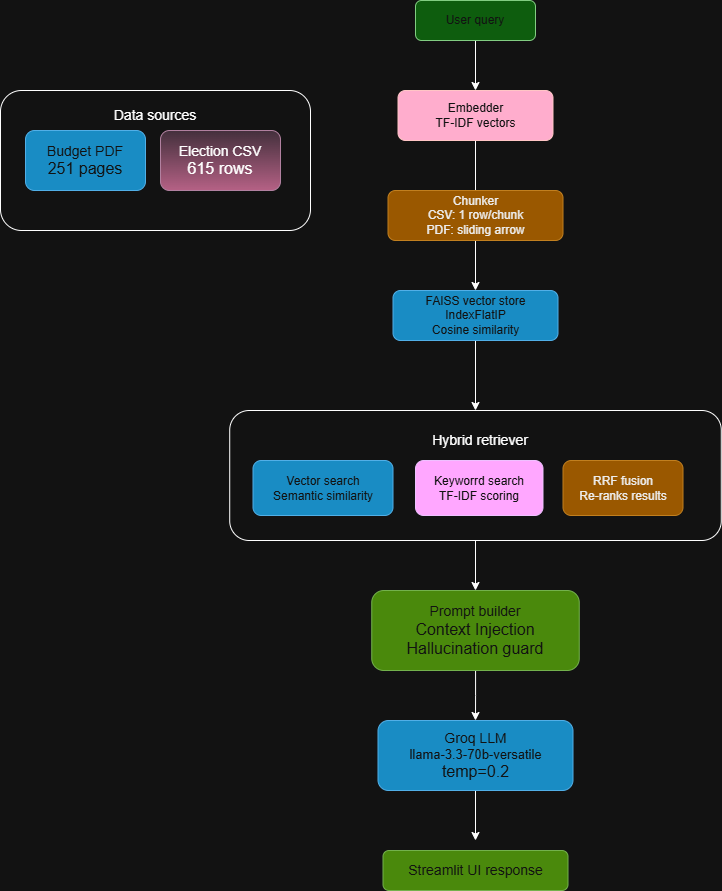

The diagram above was exported from draw.io. Its source (the exported page's mxGraphModel, read from the mxfile embedded in the PNG):
<mxGraphModel dx="1032" dy="680" grid="1" gridSize="10" guides="1" tooltips="1" connect="1" arrows="1" fold="1" page="1" pageScale="1" pageWidth="850" pageHeight="1100" math="0" shadow="0">
  <root>
    <mxCell id="0" />
    <mxCell id="1" parent="0" />
    <mxCell id="gd-0iCbqcTBrxi2qdOUv-33" parent="1" style="rounded=1;whiteSpace=wrap;html=1;" value="" vertex="1">
      <mxGeometry height="140" width="310" x="10" y="130" as="geometry" />
    </mxCell>
    <mxCell id="gd-0iCbqcTBrxi2qdOUv-3" edge="1" parent="1" source="gd-0iCbqcTBrxi2qdOUv-1" style="edgeStyle=orthogonalEdgeStyle;rounded=0;orthogonalLoop=1;jettySize=auto;html=1;entryX=0.5;entryY=0;entryDx=0;entryDy=0;">
      <mxGeometry relative="1" as="geometry">
        <mxPoint x="485" y="130" as="targetPoint" />
      </mxGeometry>
    </mxCell>
    <mxCell id="gd-0iCbqcTBrxi2qdOUv-1" parent="1" style="rounded=1;whiteSpace=wrap;html=1;fillColor=light-dark(#008a00, #0e5d0e);fontColor=#ffffff;strokeColor=#005700;" value="User query" vertex="1">
      <mxGeometry height="40" width="120" x="425" y="40" as="geometry" />
    </mxCell>
    <mxCell id="gd-0iCbqcTBrxi2qdOUv-5" edge="1" parent="1" source="gd-0iCbqcTBrxi2qdOUv-4" style="edgeStyle=orthogonalEdgeStyle;rounded=0;orthogonalLoop=1;jettySize=auto;html=1;">
      <mxGeometry relative="1" as="geometry">
        <mxPoint x="485" y="240" as="targetPoint" />
      </mxGeometry>
    </mxCell>
    <mxCell id="gd-0iCbqcTBrxi2qdOUv-4" parent="1" style="rounded=1;whiteSpace=wrap;html=1;strokeColor=#6F0000;fillColor=#a20025;fontColor=#ffffff;" value="Embedder&lt;br&gt;TF-IDF vectors" vertex="1">
      <mxGeometry height="50" width="155" x="407.5" y="130" as="geometry" />
    </mxCell>
    <mxCell id="gd-0iCbqcTBrxi2qdOUv-29" edge="1" parent="1" source="gd-0iCbqcTBrxi2qdOUv-6" style="edgeStyle=orthogonalEdgeStyle;rounded=0;orthogonalLoop=1;jettySize=auto;html=1;exitX=0.5;exitY=1;exitDx=0;exitDy=0;entryX=0.5;entryY=0;entryDx=0;entryDy=0;" target="gd-0iCbqcTBrxi2qdOUv-28">
      <mxGeometry relative="1" as="geometry" />
    </mxCell>
    <mxCell id="gd-0iCbqcTBrxi2qdOUv-6" parent="1" style="rounded=1;whiteSpace=wrap;html=1;fillColor=#f0a30a;fontColor=#000000;strokeColor=#BD7000;" value="Chunker&lt;div&gt;CSV: 1 row/chunk&lt;/div&gt;&lt;div&gt;PDF: sliding arrow&lt;/div&gt;" vertex="1">
      <mxGeometry height="50" width="175" x="397.5" y="230" as="geometry" />
    </mxCell>
    <mxCell id="gd-0iCbqcTBrxi2qdOUv-7" parent="1" style="rounded=1;whiteSpace=wrap;html=1;fillColor=#e6d0de;strokeColor=#996185;gradientColor=#d5739d;" value="&lt;font style=&quot;font-size: 14px;&quot;&gt;Election CSV&lt;/font&gt;&lt;div&gt;&lt;span style=&quot;background-color: transparent; color: light-dark(rgb(0, 0, 0), rgb(255, 255, 255));&quot;&gt;&lt;font size=&quot;3&quot;&gt;615 rows&lt;/font&gt;&lt;/span&gt;&lt;/div&gt;" vertex="1">
      <mxGeometry height="60" width="120" x="170" y="170" as="geometry" />
    </mxCell>
    <mxCell id="gd-0iCbqcTBrxi2qdOUv-22" edge="1" parent="1" source="gd-0iCbqcTBrxi2qdOUv-11" style="edgeStyle=orthogonalEdgeStyle;rounded=0;orthogonalLoop=1;jettySize=auto;html=1;exitX=0.5;exitY=1;exitDx=0;exitDy=0;entryX=0.5;entryY=0;entryDx=0;entryDy=0;" target="gd-0iCbqcTBrxi2qdOUv-19">
      <mxGeometry relative="1" as="geometry" />
    </mxCell>
    <mxCell id="gd-0iCbqcTBrxi2qdOUv-9" parent="1" style="rounded=1;whiteSpace=wrap;html=1;fillColor=#1ba1e2;fontColor=#ffffff;strokeColor=#006EAF;" value="&lt;font style=&quot;font-size: 14px;&quot;&gt;Budget PDF&lt;/font&gt;&lt;div&gt;&lt;font size=&quot;3&quot;&gt;251 pages&lt;/font&gt;&lt;/div&gt;" vertex="1">
      <mxGeometry height="60" width="120" x="35" y="170" as="geometry" />
    </mxCell>
    <mxCell id="gd-0iCbqcTBrxi2qdOUv-11" parent="1" style="rounded=1;whiteSpace=wrap;html=1;" value="" vertex="1">
      <mxGeometry height="130" width="491.56" x="239.22" y="450" as="geometry" />
    </mxCell>
    <mxCell id="gd-0iCbqcTBrxi2qdOUv-15" parent="1" style="rounded=1;whiteSpace=wrap;html=1;fillColor=#1ba1e2;fontColor=#ffffff;strokeColor=#006EAF;" value="Vector search&lt;div&gt;Semantic similarity&lt;/div&gt;" vertex="1">
      <mxGeometry height="55" width="140" x="262.5" y="500" as="geometry" />
    </mxCell>
    <mxCell id="gd-0iCbqcTBrxi2qdOUv-16" parent="1" style="rounded=1;whiteSpace=wrap;html=1;fillColor=#6a00ff;fontColor=#ffffff;strokeColor=#3700CC;" value="Keyworrd search&lt;div&gt;TF-IDF scoring&lt;/div&gt;" vertex="1">
      <mxGeometry height="55" width="127.5" x="425" y="500" as="geometry" />
    </mxCell>
    <mxCell id="gd-0iCbqcTBrxi2qdOUv-17" parent="1" style="rounded=1;whiteSpace=wrap;html=1;fillColor=#f0a30a;fontColor=#000000;strokeColor=#BD7000;" value="RRF fusion&lt;div&gt;Re-ranks results&lt;/div&gt;" vertex="1">
      <mxGeometry height="55" width="120" x="572.5" y="500" as="geometry" />
    </mxCell>
    <mxCell id="gd-0iCbqcTBrxi2qdOUv-18" parent="1" style="text;html=1;whiteSpace=wrap;strokeColor=none;fillColor=none;align=center;verticalAlign=middle;rounded=0;" value="&lt;font style=&quot;font-size: 14px;&quot;&gt;Hybrid retriever&lt;/font&gt;" vertex="1">
      <mxGeometry height="20" width="120" x="430" y="470" as="geometry" />
    </mxCell>
    <mxCell id="gd-0iCbqcTBrxi2qdOUv-23" edge="1" parent="1" source="gd-0iCbqcTBrxi2qdOUv-19" style="edgeStyle=orthogonalEdgeStyle;rounded=0;orthogonalLoop=1;jettySize=auto;html=1;entryX=0.5;entryY=0;entryDx=0;entryDy=0;" target="gd-0iCbqcTBrxi2qdOUv-20">
      <mxGeometry relative="1" as="geometry" />
    </mxCell>
    <mxCell id="gd-0iCbqcTBrxi2qdOUv-19" parent="1" style="rounded=1;whiteSpace=wrap;html=1;fillColor=#60a917;fontColor=#ffffff;strokeColor=#2D7600;" value="&lt;font style=&quot;font-size: 14px;&quot;&gt;Prompt builder&lt;/font&gt;&lt;div&gt;&lt;font size=&quot;3&quot;&gt;Context Injection&lt;/font&gt;&lt;/div&gt;&lt;div&gt;&lt;font size=&quot;3&quot;&gt;Hallucination guard&lt;/font&gt;&lt;/div&gt;" vertex="1">
      <mxGeometry height="80" width="207.5" x="381.25" y="630" as="geometry" />
    </mxCell>
    <mxCell id="gd-0iCbqcTBrxi2qdOUv-24" edge="1" parent="1" source="gd-0iCbqcTBrxi2qdOUv-20" style="edgeStyle=orthogonalEdgeStyle;rounded=0;orthogonalLoop=1;jettySize=auto;html=1;">
      <mxGeometry relative="1" as="geometry">
        <mxPoint x="485" y="879.9999999999998" as="targetPoint" />
      </mxGeometry>
    </mxCell>
    <mxCell id="gd-0iCbqcTBrxi2qdOUv-20" parent="1" style="rounded=1;whiteSpace=wrap;html=1;fillColor=#1ba1e2;fontColor=#ffffff;strokeColor=#006EAF;" value="&lt;font style=&quot;font-size: 14px;&quot;&gt;Groq LLM&lt;/font&gt;&lt;div&gt;&lt;font style=&quot;font-size: 13px;&quot;&gt;llama-3.3-70b-versatile&lt;/font&gt;&lt;/div&gt;&lt;div&gt;&lt;font size=&quot;3&quot;&gt;temp=0.2&lt;/font&gt;&lt;/div&gt;" vertex="1">
      <mxGeometry height="70" width="195" x="387.5" y="760" as="geometry" />
    </mxCell>
    <mxCell id="gd-0iCbqcTBrxi2qdOUv-25" parent="1" style="rounded=1;whiteSpace=wrap;html=1;fillColor=#60a917;fontColor=#ffffff;strokeColor=#2D7600;" value="&lt;font style=&quot;font-size: 14px;&quot;&gt;Streamlit UI response&lt;/font&gt;" vertex="1">
      <mxGeometry height="40" width="185" x="392.5" y="890" as="geometry" />
    </mxCell>
    <mxCell id="gd-0iCbqcTBrxi2qdOUv-30" edge="1" parent="1" source="gd-0iCbqcTBrxi2qdOUv-28" style="edgeStyle=orthogonalEdgeStyle;rounded=0;orthogonalLoop=1;jettySize=auto;html=1;entryX=0.5;entryY=0;entryDx=0;entryDy=0;" target="gd-0iCbqcTBrxi2qdOUv-11">
      <mxGeometry relative="1" as="geometry" />
    </mxCell>
    <mxCell id="gd-0iCbqcTBrxi2qdOUv-28" parent="1" style="rounded=1;whiteSpace=wrap;html=1;fillColor=#1ba1e2;fontColor=#ffffff;strokeColor=#006EAF;" value="FAISS vector store&lt;div&gt;IndexFlatIP&lt;br&gt;Cosine similarity&lt;/div&gt;" vertex="1">
      <mxGeometry height="50" width="165" x="402.5" y="330" as="geometry" />
    </mxCell>
    <mxCell id="gd-0iCbqcTBrxi2qdOUv-34" parent="1" style="text;html=1;whiteSpace=wrap;strokeColor=none;fillColor=none;align=center;verticalAlign=middle;rounded=0;" value="&lt;font style=&quot;font-size: 14px;&quot;&gt;Data sources&lt;/font&gt;" vertex="1">
      <mxGeometry height="30" width="110" x="110" y="140" as="geometry" />
    </mxCell>
  </root>
</mxGraphModel>